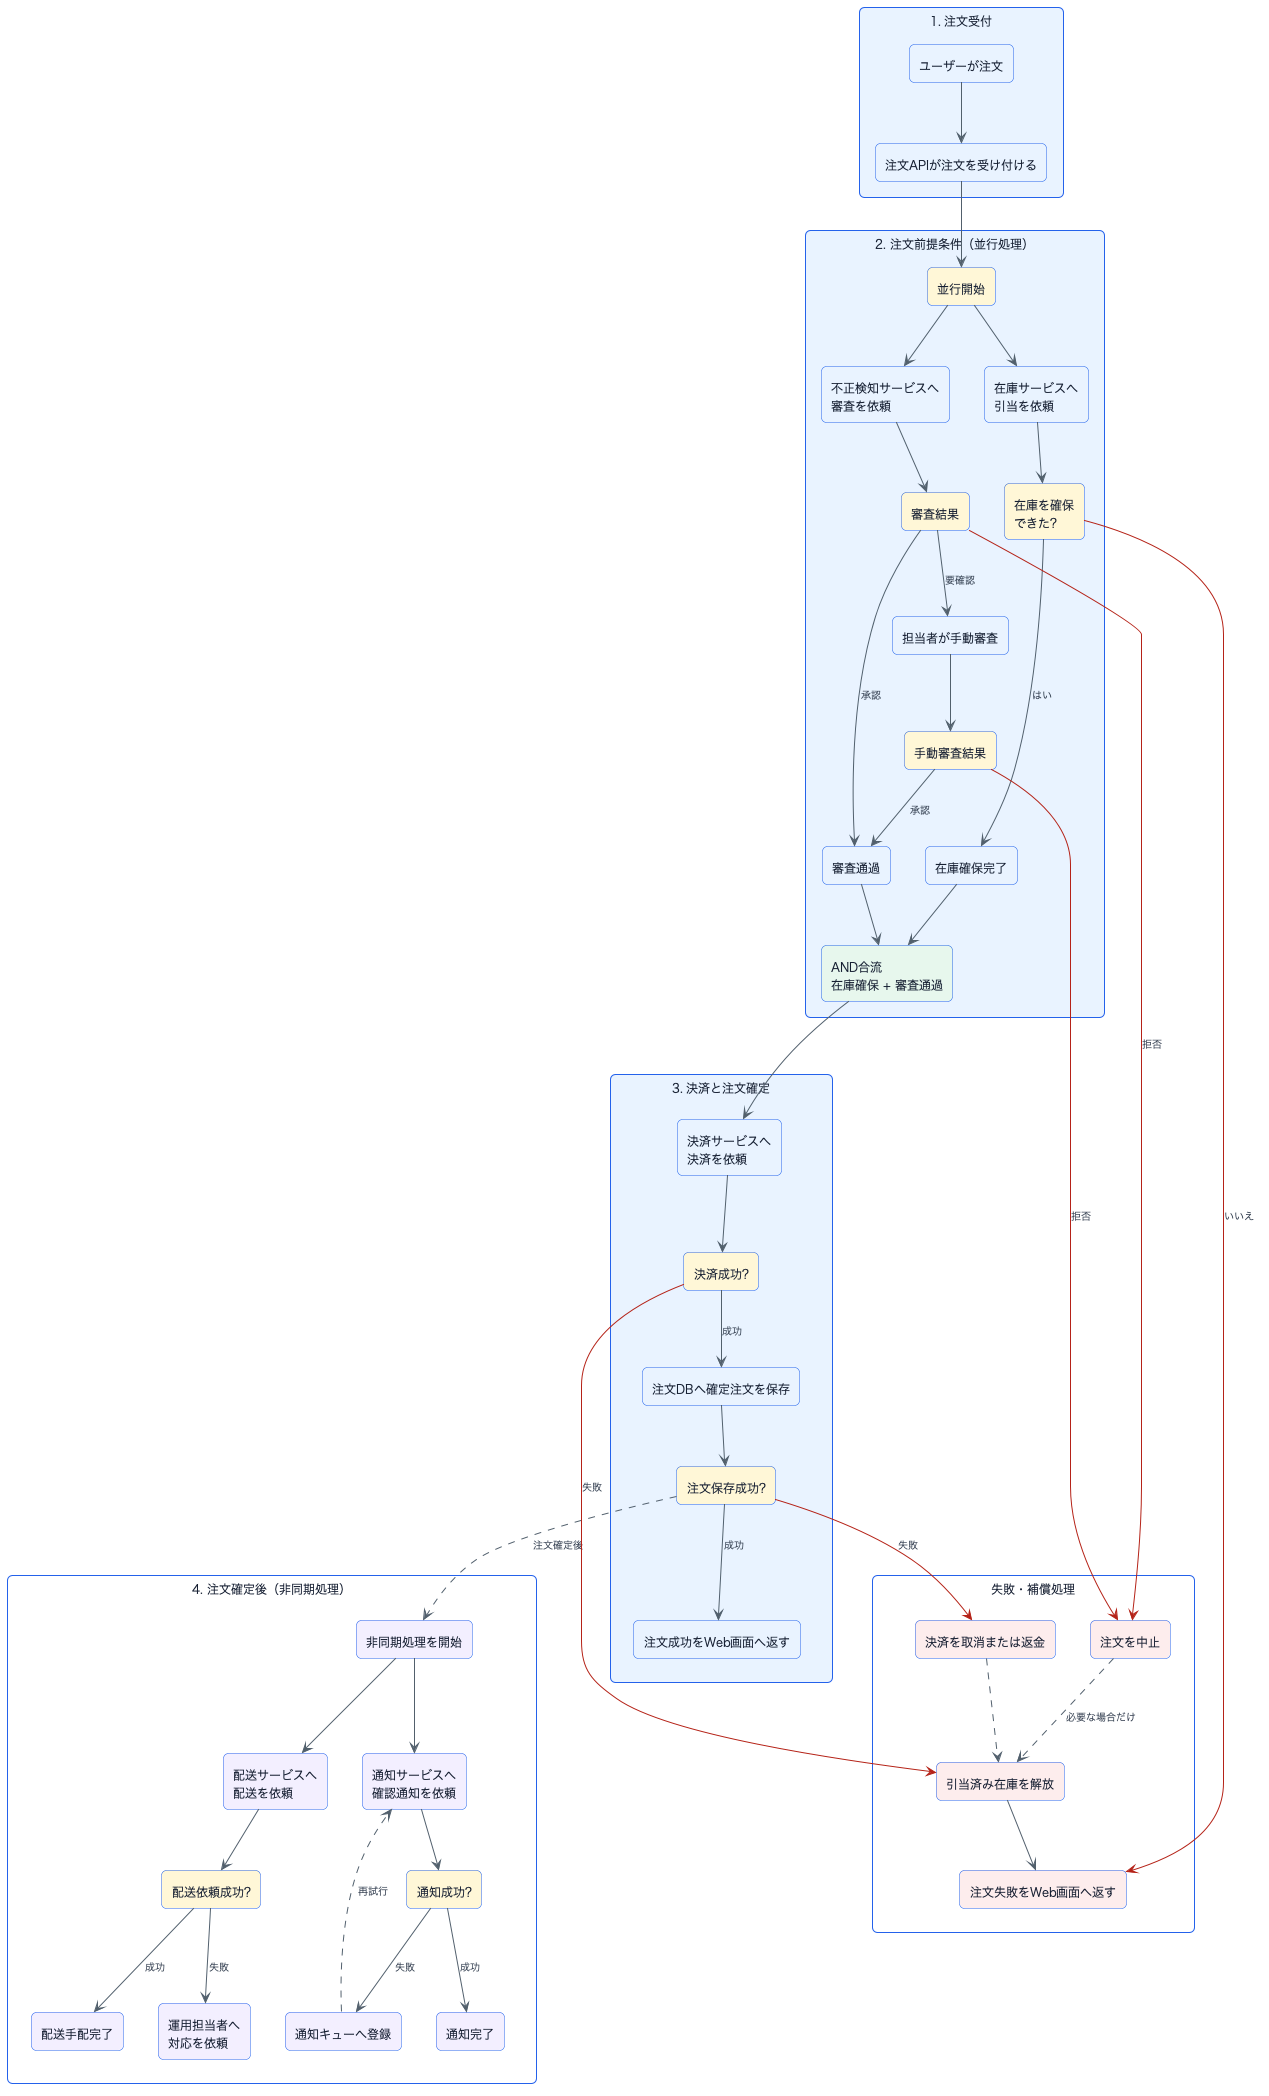

The diagram above was rendered by PlantUML. Its source (embedded in the PNG):
@startuml
top to bottom direction
skinparam backgroundColor white
skinparam shadowing false
skinparam roundcorner 10
skinparam defaultFontName "Hiragino Sans"
skinparam defaultFontSize 12
skinparam ArrowColor #52606D
skinparam ArrowFontColor #364152
skinparam ArrowFontSize 10
skinparam packageStyle rectangle
skinparam packageBorderColor #A8C7FA
skinparam packageBackgroundColor white
skinparam rectangleBorderColor #2563EB
skinparam rectangleBackgroundColor #E8F3FF
skinparam rectangleFontColor #172033
skinparam diamondBorderColor #A16207
skinparam diamondBackgroundColor #FFF7D6
skinparam diamondFontColor #3F2D0A

package "1. 注文受付" as INTAKE {
  rectangle "ユーザーが注文" as START
  rectangle "注文APIが注文を受け付ける" as API
  START --> API
}

package "2. 注文前提条件（並行処理）" as PRE {
  rectangle "並行開始" as FORK #FFF7D6

  rectangle "在庫サービスへ\n引当を依頼" as INVENTORY
  rectangle "在庫を確保\nできた?" as INVENTORY_RESULT #FFF7D6
  rectangle "在庫確保完了" as INVENTORY_READY

  rectangle "不正検知サービスへ\n審査を依頼" as FRAUD
  rectangle "審査結果" as FRAUD_RESULT #FFF7D6
  rectangle "担当者が手動審査" as MANUAL
  rectangle "手動審査結果" as MANUAL_RESULT #FFF7D6
  rectangle "審査通過" as FRAUD_OK

  rectangle "AND合流\n在庫確保 + 審査通過" as READY #E6F7ED

  FORK --> INVENTORY
  FORK --> FRAUD
  INVENTORY --> INVENTORY_RESULT
  INVENTORY_RESULT --> INVENTORY_READY : はい
  FRAUD --> FRAUD_RESULT
  FRAUD_RESULT --> FRAUD_OK : 承認
  FRAUD_RESULT --> MANUAL : 要確認
  MANUAL --> MANUAL_RESULT
  MANUAL_RESULT --> FRAUD_OK : 承認
  INVENTORY_READY --> READY
  FRAUD_OK --> READY

  INVENTORY -[hidden]right-> FRAUD
  INVENTORY_RESULT -[hidden]right-> FRAUD_RESULT
  INVENTORY_READY -[hidden]right-> FRAUD_OK
}

package "3. 決済と注文確定" as COMMIT {
  rectangle "決済サービスへ\n決済を依頼" as PAYMENT
  rectangle "決済成功?" as PAYMENT_RESULT #FFF7D6
  rectangle "注文DBへ確定注文を保存" as SAVE
  rectangle "注文保存成功?" as SAVE_RESULT #FFF7D6
  rectangle "注文成功をWeb画面へ返す" as RESPOND

  PAYMENT --> PAYMENT_RESULT
  PAYMENT_RESULT --> SAVE : 成功
  SAVE --> SAVE_RESULT
  SAVE_RESULT --> RESPOND : 成功
}

package "4. 注文確定後（非同期処理）" as AFTER #FFFFFF {
  rectangle "非同期処理を開始" as ASYNC #F3EFFF
  rectangle "配送サービスへ\n配送を依頼" as SHIP #F3EFFF
  rectangle "配送依頼成功?" as SHIP_RESULT #FFF7D6
  rectangle "配送手配完了" as SHIP_DONE #F3EFFF
  rectangle "運用担当者へ\n対応を依頼" as OPS #F3EFFF
  rectangle "通知サービスへ\n確認通知を依頼" as NOTIFY #F3EFFF
  rectangle "通知成功?" as NOTIFY_RESULT #FFF7D6
  rectangle "通知完了" as NOTIFY_DONE #F3EFFF
  rectangle "通知キューへ登録" as NOTIFY_QUEUE #F3EFFF

  ASYNC --> SHIP
  ASYNC --> NOTIFY
  SHIP --> SHIP_RESULT
  SHIP_RESULT --> SHIP_DONE : 成功
  SHIP_RESULT --> OPS : 失敗
  NOTIFY --> NOTIFY_RESULT
  NOTIFY_RESULT --> NOTIFY_DONE : 成功
  NOTIFY_RESULT --> NOTIFY_QUEUE : 失敗
  NOTIFY_QUEUE ..> NOTIFY : 再試行

  SHIP -[hidden]right-> NOTIFY
  SHIP_RESULT -[hidden]right-> NOTIFY_RESULT
  SHIP_DONE -[hidden]right-> NOTIFY_DONE
}

package "失敗・補償処理" as COMP #FFFFFF {
  rectangle "注文を中止" as CANCEL #FDECEC
  rectangle "決済を取消または返金" as REFUND #FDECEC
  rectangle "引当済み在庫を解放" as RELEASE #FDECEC
  rectangle "注文失敗をWeb画面へ返す" as ORDER_FAIL #FDECEC
  CANCEL ..> RELEASE : 必要な場合だけ
  REFUND ..> RELEASE
  RELEASE --> ORDER_FAIL
  CANCEL -[hidden]right-> REFUND
}

API --> FORK
READY --> PAYMENT
SAVE_RESULT ..> ASYNC : 注文確定後
INVENTORY_RESULT -[#B42318]-> ORDER_FAIL : いいえ
FRAUD_RESULT -[#B42318]-> CANCEL : 拒否
MANUAL_RESULT -[#B42318]-> CANCEL : 拒否
PAYMENT_RESULT -[#B42318]-> RELEASE : 失敗
SAVE_RESULT -[#B42318]-> REFUND : 失敗

COMMIT -[hidden]right-> COMP
AFTER -[hidden]right-> COMP
@enduml